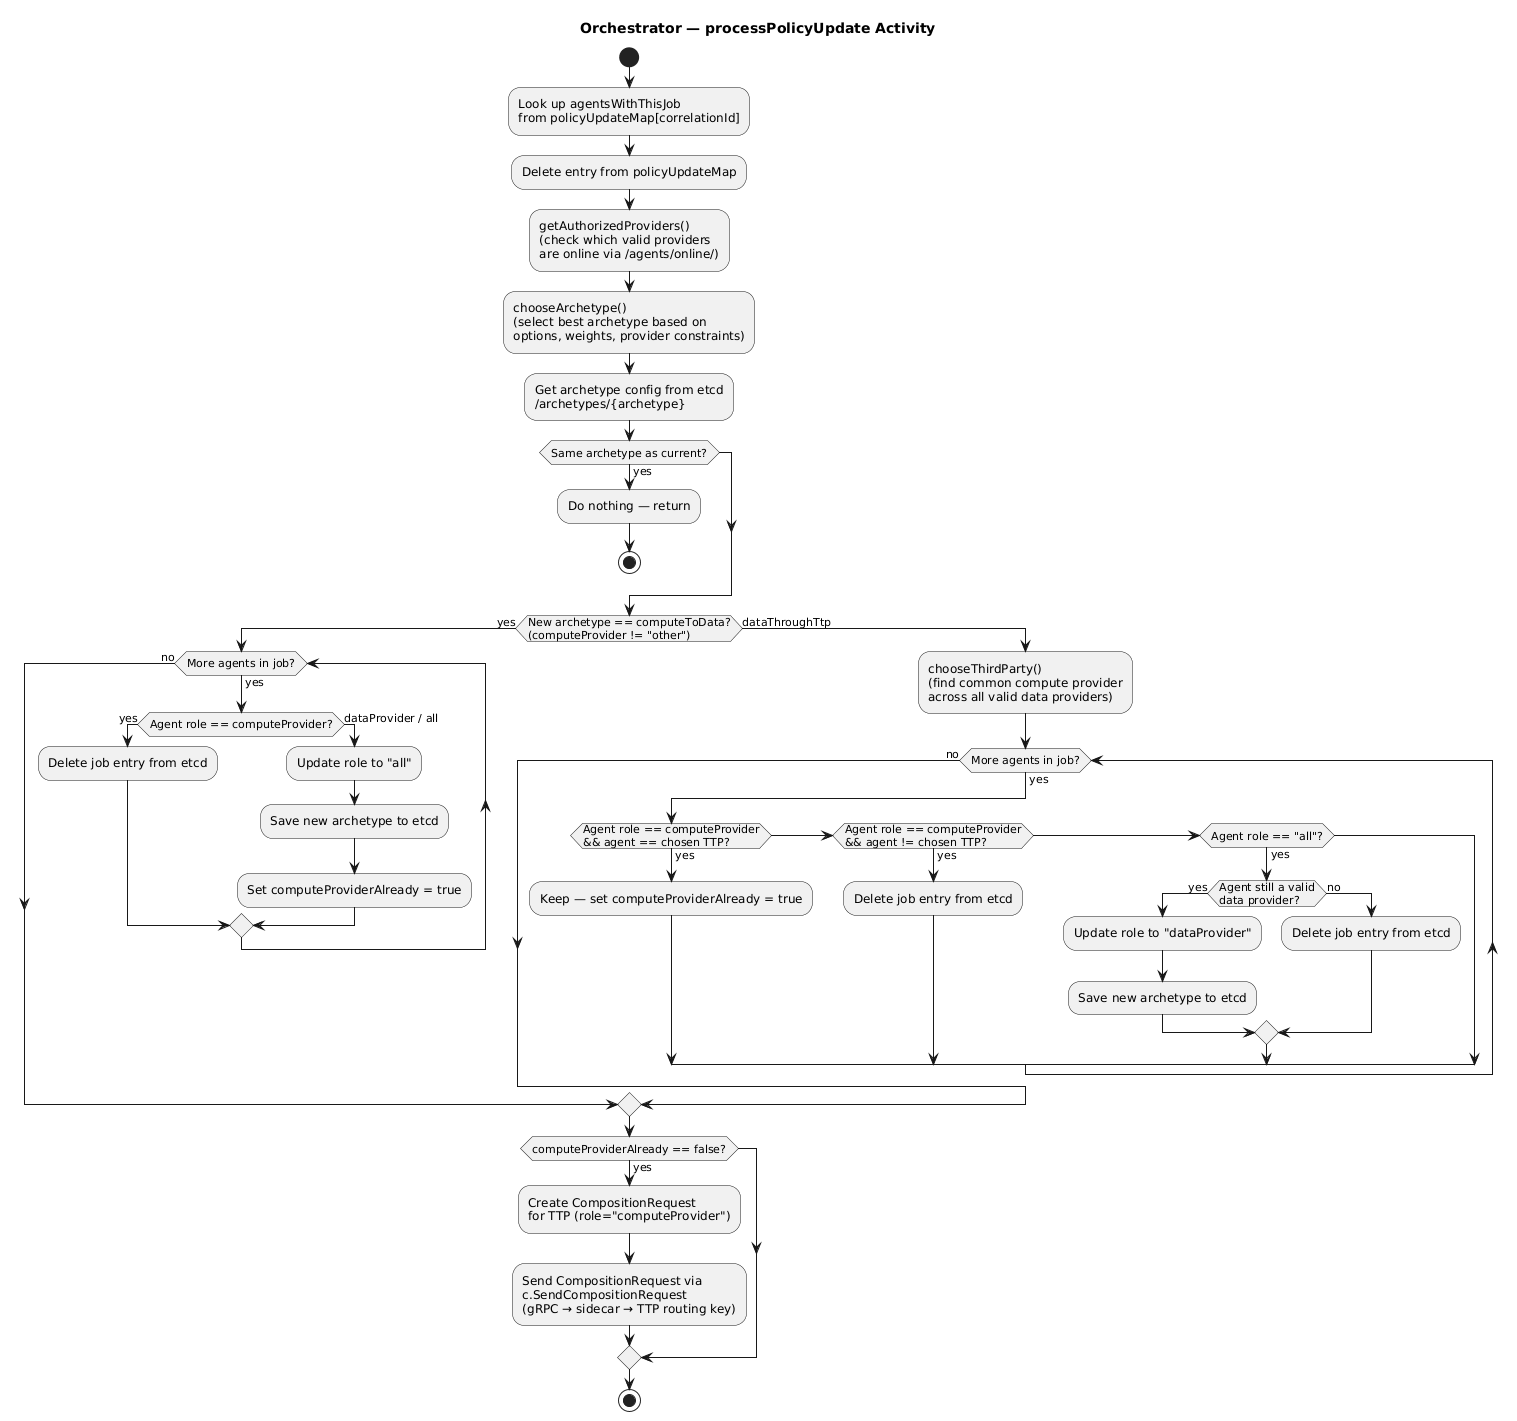

The diagram above was rendered by PlantUML. Its source (embedded in the PNG):
@startuml Activity - processPolicyUpdate

title Orchestrator — processPolicyUpdate Activity

start

:Look up agentsWithThisJob\nfrom policyUpdateMap[correlationId];
:Delete entry from policyUpdateMap;

:getAuthorizedProviders()\n(check which valid providers\nare online via /agents/online/);

:chooseArchetype()\n(select best archetype based on\noptions, weights, provider constraints);

:Get archetype config from etcd\n/archetypes/{archetype};

if (Same archetype as current?) then (yes)
    :Do nothing — return;
    stop
endif

if (New archetype == computeToData?\n(computeProvider != "other")) then (yes)
    while (More agents in job?) is (yes)
        if (Agent role == computeProvider?) then (yes)
            :Delete job entry from etcd;
        else (dataProvider / all)
            :Update role to "all";
            :Save new archetype to etcd;
            :Set computeProviderAlready = true;
        endif
    endwhile (no)
else (dataThroughTtp)
    :chooseThirdParty()\n(find common compute provider\nacross all valid data providers);

    while (More agents in job?) is (yes)
        if (Agent role == computeProvider\n&& agent == chosen TTP?) then (yes)
            :Keep — set computeProviderAlready = true;
        elseif (Agent role == computeProvider\n&& agent != chosen TTP?) then (yes)
            :Delete job entry from etcd;
        elseif (Agent role == "all"?) then (yes)
            if (Agent still a valid\ndata provider?) then (yes)
                :Update role to "dataProvider";
                :Save new archetype to etcd;
            else (no)
                :Delete job entry from etcd;
            endif
        endif
    endwhile (no)
endif

if (computeProviderAlready == false?) then (yes)
    :Create CompositionRequest\nfor TTP (role="computeProvider");
    :Send CompositionRequest via\nc.SendCompositionRequest\n(gRPC → sidecar → TTP routing key);
endif

stop

@enduml